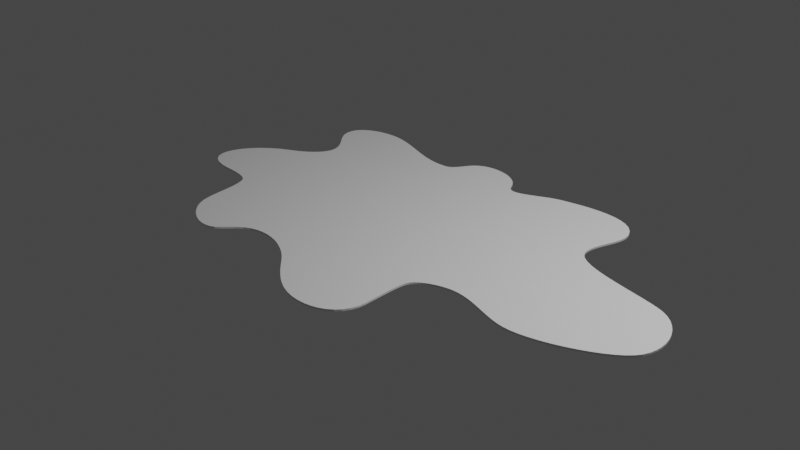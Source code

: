 # Source: acidSplash.blend  (saved by Blender 2.90.8; exported with 4.5.12 LTS)
import bpy
from mathutils import Matrix  # noqa: F401  (used for matrix-valued properties, if any)

bpy.ops.wm.read_factory_settings(use_empty=True)
scene = bpy.context.scene
scene.name = 'Scene'

# ---- collections
col_collection = bpy.data.collections.new('Collection'); scene.collection.children.link(col_collection)

# ---- world
world_world = bpy.data.worlds.new('World'); scene.world = world_world
world_world.use_nodes = True; world_world.node_tree.nodes.clear()
_N = world_world.node_tree.nodes; _L = world_world.node_tree.links
n0 = _N.new('ShaderNodeOutputWorld'); n0.name = 'World Output'; n0.location = (300, 300)
n1 = _N.new('ShaderNodeBackground'); n1.name = 'Background'; n1.location = (10, 300)
n1.inputs[0].default_value = (0.05088, 0.05088, 0.05088, 1.0)
_L.new(n1.outputs[0], n0.inputs[0])
n0.is_active_output = True
world_world.color = (0.05088, 0.05088, 0.05088)
world_world.use_sun_shadow = False
world_world.sun_shadow_jitter_overblur = 0.0

# ---- cameras
cam_camera = bpy.data.cameras.new('Camera')
cam_camera.clip_end = 100.0
cam_camera.ortho_scale = 7.314

# ---- lights
light_light = bpy.data.lights.new('Light', 'POINT')
light_light.transmission_factor = 0.0
light_light.energy = 1000.0
light_light.shadow_soft_size = 0.1
light_light.shadow_maximum_resolution = 0.006
light_light.use_absolute_resolution = True

# ---- meshes
me_beziercurve_002 = bpy.data.meshes.new('BezierCurve.002')
me_beziercurve_002.from_pydata([(0.2755, 1.395, 0.0), (0.246, 1.447, 0.0), (0.2051, 1.493, 0.0), (0.1548, 1.531, 0.0), (0.09719, 1.562, 0.0), (0.03426, 1.585, 0.0), (-0.03193, 1.599, 0.0), (-0.09935, 1.605, 0.0), (-0.166, 1.603, 0.0), (-0.2297, 1.591, 0.0), (-0.2887, 1.57, 0.0), (-0.3406, 1.539, 0.0), (-0.3837, 1.498, 0.0), (-0.3995, 1.477, 0.0), (-0.4143, 1.454, 0.0), (-0.4285, 1.43, 0.0), (-0.4424, 1.405, 0.0), (-0.4564, 1.38, 0.0), (-0.4708, 1.356, 0.0), (-0.486, 1.333, 0.0), (-0.5023, 1.313, 0.0), (-0.52, 1.294, 0.0), (-0.5395, 1.279, 0.0), (-0.5612, 1.268, 0.0), (-0.5854, 1.262, 0.0), (-0.6689, 1.254, 0.0), (-0.7521, 1.256, 0.0), (-0.835, 1.267, 0.0), (-0.9178, 1.284, 0.0), (-1.001, 1.307, 0.0), (-1.083, 1.333, 0.0), (-1.166, 1.36, 0.0), (-1.249, 1.387, 0.0), (-1.332, 1.412, 0.0), (-1.416, 1.434, 0.0), (-1.5, 1.45, 0.0), (-1.584, 1.459, 0.0), (-1.652, 1.459, 0.0), (-1.72, 1.453, 0.0), (-1.789, 1.44, 0.0), (-1.855, 1.421, 0.0), (-1.916, 1.397, 0.0), (-1.972, 1.367, 0.0), (-2.021, 1.331, 0.0), (-2.06, 1.29, 0.0), (-2.088, 1.245, 0.0), (-2.102, 1.194, 0.0), (-2.102, 1.139, 0.0), (-2.086, 1.08, 0.0), (-2.069, 1.045, 0.0), (-2.048, 1.013, 0.0), (-2.025, 0.9815, 0.0), (-1.999, 0.9515, 0.0), (-1.972, 0.9221, 0.0), (-1.945, 0.8931, 0.0), (-1.918, 0.8638, 0.0), (-1.892, 0.834, 0.0), (-1.869, 0.8033, 0.0), (-1.849, 0.7711, 0.0), (-1.832, 0.7371, 0.0), (-1.82, 0.701, 0.0), (-1.814, 0.6584, 0.0), (-1.818, 0.6166, 0.0), (-1.831, 0.5758, 0.0), (-1.85, 0.5363, 0.0), (-1.876, 0.4983, 0.0), (-1.907, 0.462, 0.0), (-1.942, 0.4277, 0.0), (-1.981, 0.3955, 0.0), (-2.021, 0.3657, 0.0), (-2.063, 0.3384, 0.0), (-2.104, 0.314, 0.0), (-2.145, 0.2927, 0.0), (-2.253, 0.2299, 0.0), (-2.351, 0.1568, 0.0), (-2.435, 0.07634, 0.0), (-2.504, -0.00881, 0.0), (-2.557, -0.09584, 0.0), (-2.591, -0.182, 0.0), (-2.606, -0.2644, 0.0), (-2.599, -0.3404, 0.0), (-2.568, -0.4071, 0.0), (-2.512, -0.4618, 0.0), (-2.429, -0.5016, 0.0), (-2.317, -0.5239, 0.0), (-2.281, -0.5263, 0.0), (-2.24, -0.5275, 0.0), (-2.194, -0.5282, 0.0), (-2.145, -0.529, 0.0), (-2.096, -0.5306, 0.0), (-2.046, -0.5338, 0.0), (-1.998, -0.5391, 0.0), (-1.953, -0.5473, 0.0), (-1.912, -0.559, 0.0), (-1.877, -0.575, 0.0), (-1.849, -0.5958, 0.0), (-1.83, -0.6223, 0.0), (-1.809, -0.67, 0.0), (-1.793, -0.7193, 0.0), (-1.781, -0.7699, 0.0), (-1.771, -0.8213, 0.0), (-1.763, -0.8735, 0.0), (-1.756, -0.926, 0.0), (-1.749, -0.9786, 0.0), (-1.741, -1.031, 0.0), (-1.732, -1.083, 0.0), (-1.721, -1.134, 0.0), (-1.706, -1.184, 0.0), (-1.687, -1.232, 0.0), (-1.661, -1.28, 0.0), (-1.626, -1.327, 0.0), (-1.584, -1.371, 0.0), (-1.536, -1.412, 0.0), (-1.484, -1.448, 0.0), (-1.428, -1.478, 0.0), (-1.371, -1.502, 0.0), (-1.313, -1.519, 0.0), (-1.255, -1.526, 0.0), (-1.2, -1.524, 0.0), (-1.149, -1.512, 0.0), (-1.102, -1.488, 0.0), (-1.094, -1.482, 0.0), (-1.084, -1.472, 0.0), (-1.071, -1.46, 0.0), (-1.057, -1.446, 0.0), (-1.042, -1.43, 0.0), (-1.027, -1.414, 0.0), (-1.011, -1.397, 0.0), (-0.9964, -1.381, 0.0), (-0.9828, -1.366, 0.0), (-0.9709, -1.353, 0.0), (-0.9612, -1.343, 0.0), (-0.9543, -1.336, 0.0), (-0.8952, -1.284, 0.0), (-0.83, -1.246, 0.0), (-0.7598, -1.221, 0.0), (-0.6858, -1.208, 0.0), (-0.609, -1.206, 0.0), (-0.5307, -1.214, 0.0), (-0.452, -1.231, 0.0), (-0.3742, -1.257, 0.0), (-0.2982, -1.291, 0.0), (-0.2253, -1.331, 0.0), (-0.1567, -1.377, 0.0), (-0.09346, -1.429, 0.0), (-0.06003, -1.459, 0.0), (-0.0263, -1.489, 0.0), (0.007808, -1.518, 0.0), (0.04237, -1.548, 0.0), (0.07746, -1.576, 0.0), (0.1132, -1.604, 0.0), (0.1495, -1.63, 0.0), (0.1867, -1.656, 0.0), (0.2246, -1.679, 0.0), (0.2635, -1.701, 0.0), (0.3034, -1.721, 0.0), (0.3443, -1.739, 0.0), (0.4253, -1.765, 0.0), (0.5078, -1.781, 0.0), (0.5902, -1.786, 0.0), (0.6707, -1.781, 0.0), (0.7477, -1.766, 0.0), (0.8194, -1.741, 0.0), (0.8841, -1.706, 0.0), (0.9401, -1.661, 0.0), (0.9857, -1.607, 0.0), (1.019, -1.543, 0.0), (1.039, -1.471, 0.0), (1.043, -1.39, 0.0), (1.041, -1.364, 0.0), (1.039, -1.329, 0.0), (1.036, -1.287, 0.0), (1.033, -1.24, 0.0), (1.03, -1.19, 0.0), (1.027, -1.137, 0.0), (1.024, -1.085, 0.0), (1.023, -1.035, 0.0), (1.023, -0.9882, 0.0), (1.024, -0.9469, 0.0), (1.028, -0.9129, 0.0), (1.033, -0.8879, 0.0), (1.046, -0.8581, 0.0), (1.066, -0.83, 0.0), (1.092, -0.8038, 0.0), (1.122, -0.7796, 0.0), (1.155, -0.7575, 0.0), (1.192, -0.7377, 0.0), (1.23, -0.7201, 0.0), (1.269, -0.705, 0.0), (1.308, -0.6925, 0.0), (1.346, -0.6827, 0.0), (1.383, -0.6756, 0.0), (1.417, -0.6715, 0.0), (1.476, -0.6697, 0.0), (1.536, -0.6737, 0.0), (1.595, -0.6824, 0.0), (1.654, -0.6948, 0.0), (1.712, -0.71, 0.0), (1.771, -0.7269, 0.0), (1.829, -0.7446, 0.0), (1.888, -0.762, 0.0), (1.947, -0.7782, 0.0), (2.006, -0.7921, 0.0), (2.065, -0.8028, 0.0), (2.125, -0.8092, 0.0), (2.201, -0.8085, 0.0), (2.288, -0.7977, 0.0), (2.381, -0.7778, 0.0), (2.48, -0.7498, 0.0), (2.581, -0.7148, 0.0), (2.682, -0.6737, 0.0), (2.781, -0.6275, 0.0), (2.876, -0.5773, 0.0), (2.963, -0.5242, 0.0), (3.041, -0.469, 0.0), (3.107, -0.4128, 0.0), (3.158, -0.3566, 0.0), (3.195, -0.2986, 0.0), (3.219, -0.2347, 0.0), (3.232, -0.1664, 0.0), (3.234, -0.09547, 0.0), (3.226, -0.02341, 0.0), (3.208, 0.04812, 0.0), (3.181, 0.1175, 0.0), (3.145, 0.1832, 0.0), (3.1, 0.2435, 0.0), (3.048, 0.2969, 0.0), (2.988, 0.3417, 0.0), (2.922, 0.3763, 0.0), (2.852, 0.3998, 0.0), (2.763, 0.4212, 0.0), (2.661, 0.4415, 0.0), (2.548, 0.4616, 0.0), (2.43, 0.4824, 0.0), (2.31, 0.505, 0.0), (2.192, 0.5303, 0.0), (2.081, 0.5592, 0.0), (1.98, 0.5928, 0.0), (1.895, 0.6319, 0.0), (1.829, 0.6774, 0.0), (1.786, 0.7305, 0.0), (1.767, 0.7791, 0.0), (1.76, 0.8299, 0.0), (1.763, 0.8826, 0.0), (1.772, 0.9368, 0.0), (1.786, 0.9919, 0.0), (1.802, 1.048, 0.0), (1.819, 1.104, 0.0), (1.834, 1.159, 0.0), (1.845, 1.214, 0.0), (1.849, 1.268, 0.0), (1.845, 1.32, 0.0), (1.83, 1.37, 0.0), (1.789, 1.44, 0.0), (1.734, 1.495, 0.0), (1.667, 1.536, 0.0), (1.591, 1.564, 0.0), (1.507, 1.581, 0.0), (1.418, 1.588, 0.0), (1.324, 1.587, 0.0), (1.228, 1.579, 0.0), (1.132, 1.565, 0.0), (1.037, 1.546, 0.0), (0.9464, 1.525, 0.0), (0.8608, 1.503, 0.0), (0.8022, 1.483, 0.0), (0.7431, 1.457, 0.0), (0.6842, 1.427, 0.0), (0.6262, 1.396, 0.0), (0.5698, 1.367, 0.0), (0.5156, 1.341, 0.0), (0.4643, 1.321, 0.0), (0.4166, 1.309, 0.0), (0.3732, 1.308, 0.0), (0.3348, 1.321, 0.0), (0.302, 1.349, 0.0), (-0.8568, 1.252, -0.01858), (0.2755, 1.395, 0.01928), (0.246, 1.447, 0.01928), (0.2051, 1.493, 0.01928), (0.1548, 1.531, 0.01928), (0.09719, 1.562, 0.01928), (0.03426, 1.585, 0.01928), (-0.03193, 1.599, 0.01928), (-0.09935, 1.605, 0.01928), (-0.166, 1.603, 0.01928), (-0.2297, 1.591, 0.01928), (-0.2887, 1.57, 0.01928), (-0.3406, 1.539, 0.01928), (-0.3837, 1.498, 0.01928), (-0.3995, 1.477, 0.01928), (-0.4143, 1.454, 0.01928), (-0.4285, 1.43, 0.01928), (-0.4424, 1.405, 0.01928), (-0.4564, 1.38, 0.01928), (-0.4708, 1.356, 0.01928), (-0.486, 1.333, 0.01928), (-0.5023, 1.313, 0.01928), (-0.52, 1.294, 0.01928), (-0.5395, 1.279, 0.01928), (-0.5612, 1.268, 0.01928), (-0.5854, 1.262, 0.01928), (-0.6689, 1.254, 0.01928), (-0.7521, 1.256, 0.01928), (-0.835, 1.267, 0.01928), (-0.9178, 1.284, 0.01928), (-1.001, 1.307, 0.01928), (-1.083, 1.333, 0.01928), (-1.166, 1.36, 0.01928), (-1.249, 1.387, 0.01928), (-1.332, 1.412, 0.01928), (-1.416, 1.434, 0.01928), (-1.5, 1.45, 0.01928), (-1.584, 1.459, 0.01928), (-1.652, 1.459, 0.01928), (-1.72, 1.453, 0.01928), (-1.789, 1.44, 0.01928), (-1.855, 1.421, 0.01928), (-1.916, 1.397, 0.01928), (-1.972, 1.367, 0.01928), (-2.021, 1.331, 0.01928), (-2.06, 1.29, 0.01928), (-2.088, 1.245, 0.01928), (-2.102, 1.194, 0.01928), (-2.102, 1.139, 0.01928), (-2.086, 1.08, 0.01928), (-2.069, 1.045, 0.01928), (-2.048, 1.013, 0.01928), (-2.025, 0.9815, 0.01928), (-1.999, 0.9515, 0.01928), (-1.972, 0.9221, 0.01928), (-1.945, 0.8931, 0.01928), (-1.918, 0.8638, 0.01928), (-1.892, 0.834, 0.01928), (-1.869, 0.8033, 0.01928), (-1.849, 0.7711, 0.01928), (-1.832, 0.7371, 0.01928), (-1.82, 0.701, 0.01928), (-1.814, 0.6584, 0.01928), (-1.818, 0.6166, 0.01928), (-1.831, 0.5758, 0.01928), (-1.85, 0.5363, 0.01928), (-1.876, 0.4983, 0.01928), (-1.907, 0.462, 0.01928), (-1.942, 0.4277, 0.01928), (-1.981, 0.3955, 0.01928), (-2.021, 0.3657, 0.01928), (-2.063, 0.3384, 0.01928), (-2.104, 0.314, 0.01928), (-2.145, 0.2927, 0.01928), (-2.253, 0.2299, 0.01928), (-2.351, 0.1568, 0.01928), (-2.435, 0.07634, 0.01928), (-2.504, -0.00881, 0.01928), (-2.557, -0.09584, 0.01928), (-2.591, -0.182, 0.01928), (-2.606, -0.2644, 0.01928), (-2.599, -0.3404, 0.01928), (-2.568, -0.4071, 0.01928), (-2.512, -0.4618, 0.01928), (-2.429, -0.5016, 0.01928), (-2.317, -0.5239, 0.01928), (-2.281, -0.5263, 0.01928), (-2.24, -0.5275, 0.01928), (-2.194, -0.5282, 0.01928), (-2.145, -0.529, 0.01928), (-2.096, -0.5306, 0.01928), (-2.046, -0.5338, 0.01928), (-1.998, -0.5391, 0.01928), (-1.953, -0.5473, 0.01928), (-1.912, -0.559, 0.01928), (-1.877, -0.575, 0.01928), (-1.849, -0.5958, 0.01928), (-1.83, -0.6223, 0.01928), (-1.809, -0.67, 0.01928), (-1.793, -0.7193, 0.01928), (-1.781, -0.7699, 0.01928), (-1.771, -0.8213, 0.01928), (-1.763, -0.8735, 0.01928), (-1.756, -0.926, 0.01928), (-1.749, -0.9786, 0.01928), (-1.741, -1.031, 0.01928), (-1.732, -1.083, 0.01928), (-1.721, -1.134, 0.01928), (-1.706, -1.184, 0.01928), (-1.687, -1.232, 0.01928), (-1.661, -1.28, 0.01928), (-1.626, -1.327, 0.01928), (-1.584, -1.371, 0.01928), (-1.536, -1.412, 0.01928), (-1.484, -1.448, 0.01928), (-1.428, -1.478, 0.01928), (-1.371, -1.502, 0.01928), (-1.313, -1.519, 0.01928), (-1.255, -1.526, 0.01928), (-1.2, -1.524, 0.01928), (-1.149, -1.512, 0.01928), (-1.102, -1.488, 0.01928), (-1.094, -1.482, 0.01928), (-1.084, -1.472, 0.01928), (-1.071, -1.46, 0.01928), (-1.057, -1.446, 0.01928), (-1.042, -1.43, 0.01928), (-1.027, -1.414, 0.01928), (-1.011, -1.397, 0.01928), (-0.9964, -1.381, 0.01928), (-0.9828, -1.366, 0.01928), (-0.9709, -1.353, 0.01928), (-0.9612, -1.343, 0.01928), (-0.9543, -1.336, 0.01928), (-0.8952, -1.284, 0.01928), (-0.83, -1.246, 0.01928), (-0.7598, -1.221, 0.01928), (-0.6858, -1.208, 0.01928), (-0.609, -1.206, 0.01928), (-0.5307, -1.214, 0.01928), (-0.452, -1.231, 0.01928), (-0.3742, -1.257, 0.01928), (-0.2982, -1.291, 0.01928), (-0.2253, -1.331, 0.01928), (-0.1567, -1.377, 0.01928), (-0.09346, -1.429, 0.01928), (-0.06003, -1.459, 0.01928), (-0.0263, -1.489, 0.01928), (0.007808, -1.518, 0.01928), (0.04237, -1.548, 0.01928), (0.07746, -1.576, 0.01928), (0.1132, -1.604, 0.01928), (0.1495, -1.63, 0.01928), (0.1867, -1.656, 0.01928), (0.2246, -1.679, 0.01928), (0.2635, -1.701, 0.01928), (0.3034, -1.721, 0.01928), (0.3443, -1.739, 0.01928), (0.4253, -1.765, 0.01928), (0.5078, -1.781, 0.01928), (0.5902, -1.786, 0.01928), (0.6707, -1.781, 0.01928), (0.7477, -1.766, 0.01928), (0.8194, -1.741, 0.01928), (0.8841, -1.706, 0.01928), (0.9401, -1.661, 0.01928), (0.9857, -1.607, 0.01928), (1.019, -1.543, 0.01928), (1.039, -1.471, 0.01928), (1.043, -1.39, 0.01928), (1.041, -1.364, 0.01928), (1.039, -1.329, 0.01928), (1.036, -1.287, 0.01928), (1.033, -1.24, 0.01928), (1.03, -1.19, 0.01928), (1.027, -1.137, 0.01928), (1.024, -1.085, 0.01928), (1.023, -1.035, 0.01928), (1.023, -0.9882, 0.01928), (1.024, -0.9469, 0.01928), (1.028, -0.9129, 0.01928), (1.033, -0.8879, 0.01928), (1.046, -0.8581, 0.01928), (1.066, -0.83, 0.01928), (1.092, -0.8038, 0.01928), (1.122, -0.7796, 0.01928), (1.155, -0.7575, 0.01928), (1.192, -0.7377, 0.01928), (1.23, -0.7201, 0.01928), (1.269, -0.705, 0.01928), (1.308, -0.6925, 0.01928), (1.346, -0.6827, 0.01928), (1.383, -0.6756, 0.01928), (1.417, -0.6715, 0.01928), (1.476, -0.6697, 0.01928), (1.536, -0.6737, 0.01928), (1.595, -0.6824, 0.01928), (1.654, -0.6948, 0.01928), (1.712, -0.71, 0.01928), (1.771, -0.7269, 0.01928), (1.829, -0.7446, 0.01928), (1.888, -0.762, 0.01928), (1.947, -0.7782, 0.01928), (2.006, -0.7921, 0.01928), (2.065, -0.8028, 0.01928), (2.125, -0.8092, 0.01928), (2.201, -0.8085, 0.01928), (2.288, -0.7977, 0.01928), (2.381, -0.7778, 0.01928), (2.48, -0.7498, 0.01928), (2.581, -0.7148, 0.01928), (2.682, -0.6737, 0.01928), (2.781, -0.6275, 0.01928), (2.876, -0.5773, 0.01928), (2.963, -0.5242, 0.01928), (3.041, -0.469, 0.01928), (3.107, -0.4128, 0.01928), (3.158, -0.3566, 0.01928), (3.195, -0.2986, 0.01928), (3.219, -0.2347, 0.01928), (3.232, -0.1664, 0.01928), (3.234, -0.09547, 0.01928), (3.226, -0.02341, 0.01928), (3.208, 0.04812, 0.01928), (3.181, 0.1175, 0.01928), (3.145, 0.1832, 0.01928), (3.1, 0.2435, 0.01928), (3.048, 0.2969, 0.01928), (2.988, 0.3417, 0.01928), (2.922, 0.3763, 0.01928), (2.852, 0.3998, 0.01928), (2.763, 0.4212, 0.01928), (2.661, 0.4415, 0.01928), (2.548, 0.4616, 0.01928), (2.43, 0.4824, 0.01928), (2.31, 0.505, 0.01928), (2.192, 0.5303, 0.01928), (2.081, 0.5592, 0.01928), (1.98, 0.5928, 0.01928), (1.895, 0.6319, 0.01928), (1.829, 0.6774, 0.01928), (1.786, 0.7305, 0.01928), (1.767, 0.7791, 0.01928), (1.76, 0.8299, 0.01928), (1.763, 0.8826, 0.01928), (1.772, 0.9368, 0.01928), (1.786, 0.9919, 0.01928), (1.802, 1.048, 0.01928), (1.819, 1.104, 0.01928), (1.834, 1.159, 0.01928), (1.845, 1.214, 0.01928), (1.849, 1.268, 0.01928), (1.845, 1.32, 0.01928), (1.83, 1.37, 0.01928), (1.789, 1.44, 0.01928), (1.734, 1.495, 0.01928), (1.667, 1.536, 0.01928), (1.591, 1.564, 0.01928), (1.507, 1.581, 0.01928), (1.418, 1.588, 0.01928), (1.324, 1.587, 0.01928), (1.228, 1.579, 0.01928), (1.132, 1.565, 0.01928), (1.037, 1.546, 0.01928), (0.9464, 1.525, 0.01928), (0.8608, 1.503, 0.01928), (0.8022, 1.483, 0.01928), (0.7431, 1.457, 0.01928), (0.6842, 1.427, 0.01928), (0.6262, 1.396, 0.01928), (0.5698, 1.367, 0.01928), (0.5156, 1.341, 0.01928), (0.4643, 1.321, 0.01928), (0.4166, 1.309, 0.01928), (0.3732, 1.308, 0.01928), (0.3348, 1.321, 0.01928), (0.302, 1.349, 0.01928)], [(27, 276)], [(0, 1, 2, 3, 4, 5, 6, 7, 8, 9, 10, 11, 12, 13, 14, 15, 16, 17, 18, 19, 20, 21, 22, 23, 24, 25, 26, 27, 28, 29, 30, 31, 32, 33, 34, 35, 36, 37, 38, 39, 40, 41, 42, 43, 44, 45, 46, 47, 48, 49, 50, 51, 52, 53, 54, 55, 56, 57, 58, 59, 60, 61, 62, 63, 64, 65, 66, 67, 68, 69, 70, 71, 72, 73, 74, 75, 76, 77, 78, 79, 80, 81, 82, 83, 84, 85, 86, 87, 88, 89, 90, 91, 92, 93, 94, 95, 96, 97, 98, 99, 100, 101, 102, 103, 104, 105, 106, 107, 108, 109, 110, 111, 112, 113, 114, 115, 116, 117, 118, 119, 120, 121, 122, 123, 124, 125, 126, 127, 128, 129, 130, 131, 132, 133, 134, 135, 136, 137, 138, 139, 140, 141, 142, 143, 144, 145, 146, 147, 148, 149, 150, 151, 152, 153, 154, 155, 156, 157, 158, 159, 160, 161, 162, 163, 164, 165, 166, 167, 168, 169, 170, 171, 172, 173, 174, 175, 176, 177, 178, 179, 180, 181, 182, 183, 184, 185, 186, 187, 188, 189, 190, 191, 192, 193, 194, 195, 196, 197, 198, 199, 200, 201, 202, 203, 204, 205, 206, 207, 208, 209, 210, 211, 212, 213, 214, 215, 216, 217, 218, 219, 220, 221, 222, 223, 224, 225, 226, 227, 228, 229, 230, 231, 232, 233, 234, 235, 236, 237, 238, 239, 240, 241, 242, 243, 244, 245, 246, 247, 248, 249, 250, 251, 252, 253, 254, 255, 256, 257, 258, 259, 260, 261, 262, 263, 264, 265, 266, 267, 268, 269, 270, 271, 272, 273, 274, 275), (277, 552, 551, 550, 549, 548, 547, 546, 545, 544, 543, 542, 541, 540, 539, 538, 537, 536, 535, 534, 533, 532, 531, 530, 529, 528, 527, 526, 525, 524, 523, 522, 521, 520, 519, 518, 517, 516, 515, 514, 513, 512, 511, 510, 509, 508, 507, 506, 505, 504, 503, 502, 501, 500, 499, 498, 497, 496, 495, 494, 493, 492, 491, 490, 489, 488, 487, 486, 485, 484, 483, 482, 481, 480, 479, 478, 477, 476, 475, 474, 473, 472, 471, 470, 469, 468, 467, 466, 465, 464, 463, 462, 461, 460, 459, 458, 457, 456, 455, 454, 453, 452, 451, 450, 449, 448, 447, 446, 445, 444, 443, 442, 441, 440, 439, 438, 437, 436, 435, 434, 433, 432, 431, 430, 429, 428, 427, 426, 425, 424, 423, 422, 421, 420, 419, 418, 417, 416, 415, 414, 413, 412, 411, 410, 409, 408, 407, 406, 405, 404, 403, 402, 401, 400, 399, 398, 397, 396, 395, 394, 393, 392, 391, 390, 389, 388, 387, 386, 385, 384, 383, 382, 381, 380, 379, 378, 377, 376, 375, 374, 373, 372, 371, 370, 369, 368, 367, 366, 365, 364, 363, 362, 361, 360, 359, 358, 357, 356, 355, 354, 353, 352, 351, 350, 349, 348, 347, 346, 345, 344, 343, 342, 341, 340, 339, 338, 337, 336, 335, 334, 333, 332, 331, 330, 329, 328, 327, 326, 325, 324, 323, 322, 321, 320, 319, 318, 317, 316, 315, 314, 313, 312, 311, 310, 309, 308, 307, 306, 305, 304, 303, 302, 301, 300, 299, 298, 297, 296, 295, 294, 293, 292, 291, 290, 289, 288, 287, 286, 285, 284, 283, 282, 281, 280, 279, 278), (47, 46, 323, 324), (256, 255, 532, 533), (152, 151, 428, 429), (48, 47, 324, 325), (257, 256, 533, 534), (153, 152, 429, 430), (49, 48, 325, 326), (258, 257, 534, 535), (154, 153, 430, 431), (50, 49, 326, 327), (259, 258, 535, 536), (155, 154, 431, 432), (51, 50, 327, 328), (260, 259, 536, 537), (156, 155, 432, 433), (52, 51, 328, 329), (261, 260, 537, 538), (157, 156, 433, 434), (53, 52, 329, 330), (262, 261, 538, 539), (158, 157, 434, 435), (54, 53, 330, 331), (263, 262, 539, 540), (159, 158, 435, 436), (55, 54, 331, 332), (264, 263, 540, 541), (160, 159, 436, 437), (56, 55, 332, 333), (265, 264, 541, 542), (161, 160, 437, 438), (57, 56, 333, 334), (266, 265, 542, 543), (162, 161, 438, 439), (58, 57, 334, 335), (267, 266, 543, 544), (163, 162, 439, 440), (59, 58, 335, 336), (268, 267, 544, 545), (164, 163, 440, 441), (60, 59, 336, 337), (269, 268, 545, 546), (165, 164, 441, 442), (61, 60, 337, 338), (270, 269, 546, 547), (166, 165, 442, 443), (62, 61, 338, 339), (271, 270, 547, 548), (167, 166, 443, 444), (63, 62, 339, 340), (272, 271, 548, 549), (168, 167, 444, 445), (64, 63, 340, 341), (273, 272, 549, 550), (169, 168, 445, 446), (65, 64, 341, 342), (274, 273, 550, 551), (170, 169, 446, 447), (66, 65, 342, 343), (275, 274, 551, 552), (171, 170, 447, 448), (67, 66, 343, 344), (0, 275, 552, 277), (172, 171, 448, 449), (68, 67, 344, 345), (173, 172, 449, 450), (69, 68, 345, 346), (174, 173, 450, 451), (70, 69, 346, 347), (175, 174, 451, 452), (71, 70, 347, 348), (176, 175, 452, 453), (72, 71, 348, 349), (177, 176, 453, 454), (73, 72, 349, 350), (178, 177, 454, 455), (74, 73, 350, 351), (179, 178, 455, 456), (75, 74, 351, 352), (180, 179, 456, 457), (76, 75, 352, 353), (181, 180, 457, 458), (77, 76, 353, 354), (182, 181, 458, 459), (78, 77, 354, 355), (183, 182, 459, 460), (79, 78, 355, 356), (184, 183, 460, 461), (80, 79, 356, 357), (185, 184, 461, 462), (81, 80, 357, 358), (186, 185, 462, 463), (82, 81, 358, 359), (187, 186, 463, 464), (83, 82, 359, 360), (188, 187, 464, 465), (84, 83, 360, 361), (189, 188, 465, 466), (85, 84, 361, 362), (190, 189, 466, 467), (86, 85, 362, 363), (191, 190, 467, 468), (87, 86, 363, 364), (192, 191, 468, 469), (88, 87, 364, 365), (193, 192, 469, 470), (89, 88, 365, 366), (194, 193, 470, 471), (90, 89, 366, 367), (195, 194, 471, 472), (91, 90, 367, 368), (196, 195, 472, 473), (92, 91, 368, 369), (197, 196, 473, 474), (93, 92, 369, 370), (198, 197, 474, 475), (94, 93, 370, 371), (199, 198, 475, 476), (95, 94, 371, 372), (200, 199, 476, 477), (96, 95, 372, 373), (201, 200, 477, 478), (97, 96, 373, 374), (202, 201, 478, 479), (98, 97, 374, 375), (203, 202, 479, 480), (99, 98, 375, 376), (204, 203, 480, 481), (100, 99, 376, 377), (205, 204, 481, 482), (101, 100, 377, 378), (206, 205, 482, 483), (102, 101, 378, 379), (207, 206, 483, 484), (103, 102, 379, 380), (208, 207, 484, 485), (104, 103, 380, 381), (209, 208, 485, 486), (105, 104, 381, 382), (1, 0, 277, 278), (210, 209, 486, 487), (106, 105, 382, 383), (2, 1, 278, 279), (211, 210, 487, 488), (107, 106, 383, 384), (3, 2, 279, 280), (212, 211, 488, 489), (108, 107, 384, 385), (4, 3, 280, 281), (213, 212, 489, 490), (109, 108, 385, 386), (5, 4, 281, 282), (214, 213, 490, 491), (110, 109, 386, 387), (6, 5, 282, 283), (215, 214, 491, 492), (111, 110, 387, 388), (7, 6, 283, 284), (216, 215, 492, 493), (112, 111, 388, 389), (8, 7, 284, 285), (217, 216, 493, 494), (113, 112, 389, 390), (9, 8, 285, 286), (218, 217, 494, 495), (114, 113, 390, 391), (10, 9, 286, 287), (219, 218, 495, 496), (115, 114, 391, 392), (11, 10, 287, 288), (220, 219, 496, 497), (116, 115, 392, 393), (12, 11, 288, 289), (221, 220, 497, 498), (117, 116, 393, 394), (13, 12, 289, 290), (222, 221, 498, 499), (118, 117, 394, 395), (14, 13, 290, 291), (223, 222, 499, 500), (119, 118, 395, 396), (15, 14, 291, 292), (224, 223, 500, 501), (120, 119, 396, 397), (16, 15, 292, 293), (225, 224, 501, 502), (121, 120, 397, 398), (17, 16, 293, 294), (226, 225, 502, 503), (122, 121, 398, 399), (18, 17, 294, 295), (227, 226, 503, 504), (123, 122, 399, 400), (19, 18, 295, 296), (228, 227, 504, 505), (124, 123, 400, 401), (20, 19, 296, 297), (229, 228, 505, 506), (125, 124, 401, 402), (21, 20, 297, 298), (230, 229, 506, 507), (126, 125, 402, 403), (22, 21, 298, 299), (231, 230, 507, 508), (127, 126, 403, 404), (23, 22, 299, 300), (232, 231, 508, 509), (128, 127, 404, 405), (24, 23, 300, 301), (233, 232, 509, 510), (129, 128, 405, 406), (25, 24, 301, 302), (234, 233, 510, 511), (130, 129, 406, 407), (26, 25, 302, 303), (235, 234, 511, 512), (131, 130, 407, 408), (27, 26, 303, 304), (236, 235, 512, 513), (132, 131, 408, 409), (28, 27, 304, 305), (237, 236, 513, 514), (133, 132, 409, 410), (29, 28, 305, 306), (238, 237, 514, 515), (134, 133, 410, 411), (30, 29, 306, 307), (239, 238, 515, 516), (135, 134, 411, 412), (31, 30, 307, 308), (240, 239, 516, 517), (136, 135, 412, 413), (32, 31, 308, 309), (241, 240, 517, 518), (137, 136, 413, 414), (33, 32, 309, 310), (242, 241, 518, 519), (138, 137, 414, 415), (34, 33, 310, 311), (243, 242, 519, 520), (139, 138, 415, 416), (35, 34, 311, 312), (244, 243, 520, 521), (140, 139, 416, 417), (36, 35, 312, 313), (245, 244, 521, 522), (141, 140, 417, 418), (37, 36, 313, 314), (246, 245, 522, 523), (142, 141, 418, 419), (38, 37, 314, 315), (247, 246, 523, 524), (143, 142, 419, 420), (39, 38, 315, 316), (248, 247, 524, 525), (144, 143, 420, 421), (40, 39, 316, 317), (249, 248, 525, 526), (145, 144, 421, 422), (41, 40, 317, 318), (250, 249, 526, 527), (146, 145, 422, 423), (42, 41, 318, 319), (251, 250, 527, 528), (147, 146, 423, 424), (43, 42, 319, 320), (252, 251, 528, 529), (148, 147, 424, 425), (44, 43, 320, 321), (253, 252, 529, 530), (149, 148, 425, 426), (45, 44, 321, 322), (254, 253, 530, 531), (150, 149, 426, 427), (46, 45, 322, 323), (255, 254, 531, 532), (151, 150, 427, 428)])
_uv = me_beziercurve_002.uv_layers.new(name='UVMap')
_uv.uv.foreach_set('vector', [0.0, 0.0, 0.0, 0.0, 0.0, 0.0, 0.0, 0.0, 0.0, 0.0, 0.0, 0.0, 0.0, 0.0, 0.0, 0.0, 0.0, 0.0, 0.0, 0.0, 0.0, 0.0, 0.0, 0.0, 0.0, 0.0, 0.0, 0.0, 0.0, 0.0, 0.0, 0.0, 0.0, 0.0, 0.0, 0.0, 0.0, 0.0, 0.0, 0.0, 0.0, 0.0, 0.0, 0.0, 0.0, 0.0, 0.0, 0.0, 0.0, 0.0, 0.0, 0.0, 0.0, 0.0, 0.0, 0.0, 0.0, 0.0, 0.0, 0.0, 0.0, 0.0, 0.0, 0.0, 0.0, 0.0, 0.0, 0.0, 0.0, 0.0, 0.0, 0.0, 0.0, 0.0, 0.0, 0.0, 0.0, 0.0, 0.0, 0.0, 0.0, 0.0, 0.0, 0.0, 0.0, 0.0, 0.0, 0.0, 0.0, 0.0, 0.0, 0.0, 0.0, 0.0, 0.0, 0.0, 0.0, 0.0, 0.0, 0.0, 0.0, 0.0, 0.0, 0.0, 0.0, 0.0, 0.0, 0.0, 0.0, 0.0, 0.0, 0.0, 0.0, 0.0, 0.0, 0.0, 0.0, 0.0, 0.0, 0.0, 0.0, 0.0, 0.0, 0.0, 0.0, 0.0, 0.0, 0.0, 0.0, 0.0, 0.0, 0.0, 0.0, 0.0, 0.0, 0.0, 0.0, 0.0, 0.0, 0.0, 0.0, 0.0, 0.0, 0.0, 0.0, 0.0, 0.0, 0.0, 0.0, 0.0, 0.0, 0.0, 0.0, 0.0, 0.0, 0.0, 0.0, 0.0, 0.0, 0.0, 0.0, 0.0, 0.0, 0.0, 0.0, 0.0, 0.0, 0.0, 0.0, 0.0, 0.0, 0.0, 0.0, 0.0, 0.0, 0.0, 0.0, 0.0, 0.0, 0.0, 0.0, 0.0, 0.0, 0.0, 0.0, 0.0, 0.0, 0.0, 0.0, 0.0, 0.0, 0.0, 0.0, 0.0, 0.0, 0.0, 0.0, 0.0, 0.0, 0.0, 0.0, 0.0, 0.0, 0.0, 0.0, 0.0, 0.0, 0.0, 0.0, 0.0, 0.0, 0.0, 0.0, 0.0, 0.0, 0.0, 0.0, 0.0, 0.0, 0.0, 0.0, 0.0, 0.0, 0.0, 0.0, 0.0, 0.0, 0.0, 0.0, 0.0, 0.0, 0.0, 0.0, 0.0, 0.0, 0.0, 0.0, 0.0, 0.0, 0.0, 0.0, 0.0, 0.0, 0.0, 0.0, 0.0, 0.0, 0.0, 0.0, 0.0, 0.0, 0.0, 0.0, 0.0, 0.0, 0.0, 0.0, 0.0, 0.0, 0.0, 0.0, 0.0, 0.0, 0.0, 0.0, 0.0, 0.0, 0.0, 0.0, 0.0, 0.0, 0.0, 0.0, 0.0, 0.0, 0.0, 0.0, 0.0, 0.0, 0.0, 0.0, 0.0, 0.0, 0.0, 0.0, 0.0, 0.0, 0.0, 0.0, 0.0, 0.0, 0.0, 0.0, 0.0, 0.0, 0.0, 0.0, 0.0, 0.0, 0.0, 0.0, 0.0, 0.0, 0.0, 0.0, 0.0, 0.0, 0.0, 0.0, 0.0, 0.0, 0.0, 0.0, 0.0, 0.0, 0.0, 0.0, 0.0, 0.0, 0.0, 0.0, 0.0, 0.0, 0.0, 0.0, 0.0, 0.0, 0.0, 0.0, 0.0, 0.0, 0.0, 0.0, 0.0, 0.0, 0.0, 0.0, 0.0, 0.0, 0.0, 0.0, 0.0, 0.0, 0.0, 0.0, 0.0, 0.0, 0.0, 0.0, 0.0, 0.0, 0.0, 0.0, 0.0, 0.0, 0.0, 0.0, 0.0, 0.0, 0.0, 0.0, 0.0, 0.0, 0.0, 0.0, 0.0, 0.0, 0.0, 0.0, 0.0, 0.0, 0.0, 0.0, 0.0, 0.0, 0.0, 0.0, 0.0, 0.0, 0.0, 0.0, 0.0, 0.0, 0.0, 0.0, 0.0, 0.0, 0.0, 0.0, 0.0, 0.0, 0.0, 0.0, 0.0, 0.0, 0.0, 0.0, 0.0, 0.0, 0.0, 0.0, 0.0, 0.0, 0.0, 0.0, 0.0, 0.0, 0.0, 0.0, 0.0, 0.0, 0.0, 0.0, 0.0, 0.0, 0.0, 0.0, 0.0, 0.0, 0.0, 0.0, 0.0, 0.0, 0.0, 0.0, 0.0, 0.0, 0.0, 0.0, 0.0, 0.0, 0.0, 0.0, 0.0, 0.0, 0.0, 0.0, 0.0, 0.0, 0.0, 0.0, 0.0, 0.0, 0.0, 0.0, 0.0, 0.0, 0.0, 0.0, 0.0, 0.0, 0.0, 0.0, 0.0, 0.0, 0.0, 0.0, 0.0, 0.0, 0.0, 0.0, 0.0, 0.0, 0.0, 0.0, 0.0, 0.0, 0.0, 0.0, 0.0, 0.0, 0.0, 0.0, 0.0, 0.0, 0.0, 0.0, 0.0, 0.0, 0.0, 0.0, 0.0, 0.0, 0.0, 0.0, 0.0, 0.0, 0.0, 0.0, 0.0, 0.0, 0.0, 0.0, 0.0, 0.0, 0.0, 0.0, 0.0, 0.0, 0.0, 0.0, 0.0, 0.0, 0.0, 0.0, 0.0, 0.0, 0.0, 0.0, 0.0, 0.0, 0.0, 0.0, 0.0, 0.0, 0.0, 0.0, 0.0, 0.0, 0.0, 0.0, 0.0, 0.0, 0.0, 0.0, 0.0, 0.0, 0.0, 0.0, 0.0, 0.0, 0.0, 0.0, 0.0, 0.0, 0.0, 0.0, 0.0, 0.0, 0.0, 0.0, 0.0, 0.0, 0.0, 0.0, 0.0, 0.0, 0.0, 0.0, 0.0, 0.0, 0.0, 0.0, 0.0, 0.0, 0.0, 0.0, 0.0, 0.0, 0.0, 0.0, 0.0, 0.0, 0.0, 0.0, 0.0, 0.0, 0.0, 0.0, 0.0, 0.0, 0.0, 0.0, 0.0, 0.0, 0.0, 0.0, 0.0, 0.0, 0.0, 0.0, 0.0, 0.0, 0.0, 0.0, 0.0, 0.0, 0.0, 0.0, 0.0, 0.0, 0.0, 0.0, 0.0, 0.0, 0.0, 0.0, 0.0, 0.0, 0.0, 0.0, 0.0, 0.0, 0.0, 0.0, 0.0, 0.0, 0.0, 0.0, 0.0, 0.0, 0.0, 0.0, 0.0, 0.0, 0.0, 0.0, 0.0, 0.0, 0.0, 0.0, 0.0, 0.0, 0.0, 0.0, 0.0, 0.0, 0.0, 0.0, 0.0, 0.0, 0.0, 0.0, 0.0, 0.0, 0.0, 0.0, 0.0, 0.0, 0.0, 0.0, 0.0, 0.0, 0.0, 0.0, 0.0, 0.0, 0.0, 0.0, 0.0, 0.0, 0.0, 0.0, 0.0, 0.0, 0.0, 0.0, 0.0, 0.0, 0.0, 0.0, 0.0, 0.0, 0.0, 0.0, 0.0, 0.0, 0.0, 0.0, 0.0, 0.0, 0.0, 0.0, 0.0, 0.0, 0.0, 0.0, 0.0, 0.0, 0.0, 0.0, 0.0, 0.0, 0.0, 0.0, 0.0, 0.0, 0.0, 0.0, 0.0, 0.0, 0.0, 0.0, 0.0, 0.0, 0.0, 0.0, 0.0, 0.0, 0.0, 0.0, 0.0, 0.0, 0.0, 0.0, 0.0, 0.0, 0.0, 0.0, 0.0, 0.0, 0.0, 0.0, 0.0, 0.0, 0.0, 0.0, 0.0, 0.0, 0.0, 0.0, 0.0, 0.0, 0.0, 0.0, 0.0, 0.0, 0.0, 0.0, 0.0, 0.0, 0.0, 0.0, 0.0, 0.0, 0.0, 0.0, 0.0, 0.0, 0.0, 0.0, 0.0, 0.0, 0.0, 0.0, 0.0, 0.0, 0.0, 0.0, 0.0, 0.0, 0.0, 0.0, 0.0, 0.0, 0.0, 0.0, 0.0, 0.0, 0.0, 0.0, 0.0, 0.0, 0.0, 0.0, 0.0, 0.0, 0.0, 0.0, 0.0, 0.0, 0.0, 0.0, 0.0, 0.0, 0.0, 0.0, 0.0, 0.0, 0.0, 0.0, 0.0, 0.0, 0.0, 0.0, 0.0, 0.0, 0.0, 0.0, 0.0, 0.0, 0.0, 0.0, 0.0, 0.0, 0.0, 0.0, 0.0, 0.0, 0.0, 0.0, 0.0, 0.0, 0.0, 0.0, 0.0, 0.0, 0.0, 0.0, 0.0, 0.0, 0.0, 0.0, 0.0, 0.0, 0.0, 0.0, 0.0, 0.0, 0.0, 0.0, 0.0, 0.0, 0.0, 0.0, 0.0, 0.0, 0.0, 0.0, 0.0, 0.0, 0.0, 0.0, 0.0, 0.0, 0.0, 0.0, 0.0, 0.0, 0.0, 0.0, 0.0, 0.0, 0.0, 0.0, 0.0, 0.0, 0.0, 0.0, 0.0, 0.0, 0.0, 0.0, 0.0, 0.0, 0.0, 0.0, 0.0, 0.0, 0.0, 0.0, 0.0, 0.0, 0.0, 0.0, 0.0, 0.0, 0.0, 0.0, 0.0, 0.0, 0.0, 0.0, 0.0, 0.0, 0.0, 0.0, 0.0, 0.0, 0.0, 0.0, 0.0, 0.0, 0.0, 0.0, 0.0, 0.0, 0.0, 0.0, 0.0, 0.0, 0.0, 0.0, 0.0, 0.0, 0.0, 0.0, 0.0, 0.0, 0.0, 0.0, 0.0, 0.0, 0.0, 0.0, 0.0, 0.0, 0.0, 0.0, 0.0, 0.0, 0.0, 0.0, 0.0, 0.0, 0.0, 0.0, 0.0, 0.0, 0.0, 0.0, 0.0, 0.0, 0.0, 0.0, 0.0, 0.0, 0.0, 0.0, 0.0, 0.0, 0.0, 0.0, 0.0, 0.0, 0.0, 0.0, 0.0, 0.0, 0.0, 0.0, 0.0, 0.0, 0.0, 0.0, 0.0, 0.0, 0.0, 0.0, 0.0, 0.0, 0.0, 0.0, 0.0, 0.0, 0.0, 0.0, 0.0, 0.0, 0.0, 0.0, 0.0, 0.0, 0.0, 0.0, 0.0, 0.0, 0.0, 0.0, 0.0, 0.0, 0.0, 0.0, 0.0, 0.0, 0.0, 0.0, 0.0, 0.0, 0.0, 0.0, 0.0, 0.0, 0.0, 0.0, 0.0, 0.0, 0.0, 0.0, 0.0, 0.0, 0.0, 0.0, 0.0, 0.0, 0.0, 0.0, 0.0, 0.0, 0.0, 0.0, 0.0, 0.0, 0.0, 0.0, 0.0, 0.0, 0.0, 0.0, 0.0, 0.0, 0.0, 0.0, 0.0, 0.0, 0.0, 0.0, 0.0, 0.0, 0.0, 0.0, 0.0, 0.0, 0.0, 0.0, 0.0, 0.0, 0.0, 0.0, 0.0, 0.0, 0.0, 0.0, 0.0, 0.0, 0.0, 0.0, 0.0, 0.0, 0.0, 0.0, 0.0, 0.0, 0.0, 0.0, 0.0, 0.0, 0.0, 0.0, 0.0, 0.0, 0.0, 0.0, 0.0, 0.0, 0.0, 0.0, 0.0, 0.0, 0.0, 0.0, 0.0, 0.0, 0.0, 0.0, 0.0, 0.0, 0.0, 0.0, 0.0, 0.0, 0.0, 0.0, 0.0, 0.0, 0.0, 0.0, 0.0, 0.0, 0.0, 0.0, 0.0, 0.0, 0.0, 0.0, 0.0, 0.0, 0.0, 0.0, 0.0, 0.0, 0.0, 0.0, 0.0, 0.0, 0.0, 0.0, 0.0, 0.0, 0.0, 0.0, 0.0, 0.0, 0.0, 0.0, 0.0, 0.0, 0.0, 0.0, 0.0, 0.0, 0.0, 0.0, 0.0, 0.0, 0.0, 0.0, 0.0, 0.0, 0.0, 0.0, 0.0, 0.0, 0.0, 0.0, 0.0, 0.0, 0.0, 0.0, 0.0, 0.0, 0.0, 0.0, 0.0, 0.0, 0.0, 0.0, 0.0, 0.0, 0.0, 0.0, 0.0, 0.0, 0.0, 0.0, 0.0, 0.0, 0.0, 0.0, 0.0, 0.0, 0.0, 0.0, 0.0, 0.0, 0.0, 0.0, 0.0, 0.0, 0.0, 0.0, 0.0, 0.0, 0.0, 0.0, 0.0, 0.0, 0.0, 0.0, 0.0, 0.0, 0.0, 0.0, 0.0, 0.0, 0.0, 0.0, 0.0, 0.0, 0.0, 0.0, 0.0, 0.0, 0.0, 0.0, 0.0, 0.0, 0.0, 0.0, 0.0, 0.0, 0.0, 0.0, 0.0, 0.0, 0.0, 0.0, 0.0, 0.0, 0.0, 0.0, 0.0, 0.0, 0.0, 0.0, 0.0, 0.0, 0.0, 0.0, 0.0, 0.0, 0.0, 0.0, 0.0, 0.0, 0.0, 0.0, 0.0, 0.0, 0.0, 0.0, 0.0, 0.0, 0.0, 0.0, 0.0, 0.0, 0.0, 0.0, 0.0, 0.0, 0.0, 0.0, 0.0, 0.0, 0.0, 0.0, 0.0, 0.0, 0.0, 0.0, 0.0, 0.0, 0.0, 0.0, 0.0, 0.0, 0.0, 0.0, 0.0, 0.0, 0.0, 0.0, 0.0, 0.0, 0.0, 0.0, 0.0, 0.0, 0.0, 0.0, 0.0, 0.0, 0.0, 0.0, 0.0, 0.0, 0.0, 0.0, 0.0, 0.0, 0.0, 0.0, 0.0, 0.0, 0.0, 0.0, 0.0, 0.0, 0.0, 0.0, 0.0, 0.0, 0.0, 0.0, 0.0, 0.0, 0.0, 0.0, 0.0, 0.0, 0.0, 0.0, 0.0, 0.0, 0.0, 0.0, 0.0, 0.0, 0.0, 0.0, 0.0, 0.0, 0.0, 0.0, 0.0, 0.0, 0.0, 0.0, 0.0, 0.0, 0.0, 0.0, 0.0, 0.0, 0.0, 0.0, 0.0, 0.0, 0.0, 0.0, 0.0, 0.0, 0.0, 0.0, 0.0, 0.0, 0.0, 0.0, 0.0, 0.0, 0.0, 0.0, 0.0, 0.0, 0.0, 0.0, 0.0, 0.0, 0.0, 0.0, 0.0, 0.0, 0.0, 0.0, 0.0, 0.0, 0.0, 0.0, 0.0, 0.0, 0.0, 0.0, 0.0, 0.0, 0.0, 0.0, 0.0, 0.0, 0.0, 0.0, 0.0, 0.0, 0.0, 0.0, 0.0, 0.0, 0.0, 0.0, 0.0, 0.0, 0.0, 0.0, 0.0, 0.0, 0.0, 0.0, 0.0, 0.0, 0.0, 0.0, 0.0, 0.0, 0.0, 0.0, 0.0, 0.0, 0.0, 0.0, 0.0, 0.0, 0.0, 0.0, 0.0, 0.0, 0.0, 0.0, 0.0, 0.0, 0.0, 0.0, 0.0, 0.0, 0.0, 0.0, 0.0, 0.0, 0.0, 0.0, 0.0, 0.0, 0.0, 0.0, 0.0, 0.0, 0.0, 0.0, 0.0, 0.0, 0.0, 0.0, 0.0, 0.0, 0.0, 0.0, 0.0, 0.0, 0.0, 0.0, 0.0, 0.0, 0.0, 0.0, 0.0, 0.0, 0.0, 0.0, 0.0, 0.0, 0.0, 0.0, 0.0, 0.0, 0.0, 0.0, 0.0, 0.0, 0.0, 0.0, 0.0, 0.0, 0.0, 0.0, 0.0, 0.0, 0.0, 0.0, 0.0, 0.0, 0.0, 0.0, 0.0, 0.0, 0.0, 0.0, 0.0, 0.0, 0.0, 0.0, 0.0, 0.0, 0.0, 0.0, 0.0, 0.0, 0.0, 0.0, 0.0, 0.0, 0.0, 0.0, 0.0, 0.0, 0.0, 0.0, 0.0, 0.0, 0.0, 0.0, 0.0, 0.0, 0.0, 0.0, 0.0, 0.0, 0.0, 0.0, 0.0, 0.0, 0.0, 0.0, 0.0, 0.0, 0.0, 0.0, 0.0, 0.0, 0.0, 0.0, 0.0, 0.0, 0.0, 0.0, 0.0, 0.0, 0.0, 0.0, 0.0, 0.0, 0.0, 0.0, 0.0, 0.0, 0.0, 0.0, 0.0, 0.0, 0.0, 0.0, 0.0, 0.0, 0.0, 0.0, 0.0, 0.0, 0.0, 0.0, 0.0, 0.0, 0.0, 0.0, 0.0, 0.0, 0.0, 0.0, 0.0, 0.0, 0.0, 0.0, 0.0, 0.0, 0.0, 0.0, 0.0, 0.0, 0.0, 0.0, 0.0, 0.0, 0.0, 0.0, 0.0, 0.0, 0.0, 0.0, 0.0, 0.0, 0.0, 0.0, 0.0, 0.0, 0.0, 0.0, 0.0, 0.0, 0.0, 0.0, 0.0, 0.0, 0.0, 0.0, 0.0, 0.0, 0.0, 0.0, 0.0, 0.0, 0.0, 0.0, 0.0, 0.0, 0.0, 0.0, 0.0, 0.0, 0.0, 0.0, 0.0, 0.0, 0.0, 0.0, 0.0, 0.0, 0.0, 0.0, 0.0, 0.0, 0.0, 0.0, 0.0, 0.0, 0.0, 0.0, 0.0, 0.0, 0.0, 0.0, 0.0, 0.0, 0.0, 0.0, 0.0, 0.0, 0.0, 0.0, 0.0, 0.0, 0.0, 0.0, 0.0, 0.0, 0.0, 0.0, 0.0, 0.0, 0.0, 0.0, 0.0, 0.0, 0.0, 0.0, 0.0, 0.0, 0.0, 0.0, 0.0, 0.0, 0.0, 0.0, 0.0, 0.0, 0.0, 0.0, 0.0, 0.0, 0.0, 0.0, 0.0, 0.0, 0.0, 0.0, 0.0, 0.0, 0.0, 0.0, 0.0, 0.0, 0.0, 0.0, 0.0, 0.0, 0.0, 0.0, 0.0, 0.0, 0.0, 0.0, 0.0, 0.0, 0.0, 0.0, 0.0, 0.0, 0.0, 0.0, 0.0, 0.0, 0.0, 0.0, 0.0, 0.0, 0.0, 0.0, 0.0, 0.0, 0.0, 0.0, 0.0, 0.0, 0.0, 0.0, 0.0, 0.0, 0.0, 0.0, 0.0, 0.0, 0.0, 0.0, 0.0, 0.0, 0.0, 0.0, 0.0, 0.0, 0.0, 0.0, 0.0, 0.0, 0.0, 0.0, 0.0, 0.0, 0.0, 0.0, 0.0, 0.0, 0.0, 0.0, 0.0, 0.0, 0.0, 0.0, 0.0, 0.0, 0.0, 0.0, 0.0, 0.0, 0.0, 0.0, 0.0, 0.0, 0.0, 0.0, 0.0, 0.0, 0.0, 0.0, 0.0, 0.0, 0.0, 0.0, 0.0, 0.0, 0.0, 0.0, 0.0, 0.0, 0.0, 0.0, 0.0, 0.0, 0.0, 0.0, 0.0, 0.0, 0.0, 0.0, 0.0, 0.0, 0.0, 0.0, 0.0, 0.0, 0.0, 0.0, 0.0, 0.0, 0.0, 0.0, 0.0, 0.0, 0.0, 0.0, 0.0, 0.0, 0.0, 0.0, 0.0, 0.0, 0.0, 0.0, 0.0, 0.0, 0.0, 0.0, 0.0, 0.0, 0.0, 0.0, 0.0, 0.0, 0.0, 0.0, 0.0, 0.0, 0.0, 0.0, 0.0, 0.0, 0.0, 0.0, 0.0, 0.0, 0.0, 0.0, 0.0, 0.0, 0.0, 0.0, 0.0, 0.0, 0.0, 0.0, 0.0, 0.0, 0.0, 0.0, 0.0, 0.0, 0.0, 0.0, 0.0, 0.0, 0.0, 0.0, 0.0, 0.0, 0.0, 0.0, 0.0, 0.0, 0.0, 0.0, 0.0, 0.0, 0.0, 0.0, 0.0, 0.0, 0.0, 0.0, 0.0, 0.0, 0.0, 0.0, 0.0, 0.0, 0.0, 0.0, 0.0, 0.0, 0.0, 0.0, 0.0, 0.0, 0.0, 0.0, 0.0, 0.0, 0.0, 0.0, 0.0, 0.0, 0.0, 0.0, 0.0, 0.0, 0.0, 0.0, 0.0, 0.0, 0.0, 0.0, 0.0, 0.0, 0.0, 0.0, 0.0, 0.0, 0.0, 0.0, 0.0, 0.0, 0.0, 0.0, 0.0, 0.0, 0.0, 0.0, 0.0, 0.0, 0.0, 0.0, 0.0, 0.0, 0.0, 0.0, 0.0, 0.0, 0.0, 0.0, 0.0, 0.0, 0.0, 0.0, 0.0, 0.0, 0.0, 0.0, 0.0, 0.0, 0.0, 0.0, 0.0, 0.0, 0.0, 0.0, 0.0, 0.0, 0.0, 0.0, 0.0, 0.0, 0.0, 0.0, 0.0, 0.0, 0.0, 0.0, 0.0, 0.0, 0.0, 0.0, 0.0, 0.0, 0.0, 0.0, 0.0, 0.0, 0.0, 0.0, 0.0, 0.0, 0.0, 0.0, 0.0, 0.0, 0.0, 0.0, 0.0, 0.0, 0.0, 0.0, 0.0, 0.0, 0.0, 0.0, 0.0, 0.0, 0.0, 0.0, 0.0, 0.0, 0.0, 0.0, 0.0, 0.0, 0.0, 0.0, 0.0, 0.0, 0.0, 0.0, 0.0, 0.0, 0.0, 0.0, 0.0, 0.0, 0.0, 0.0, 0.0, 0.0, 0.0, 0.0, 0.0, 0.0, 0.0, 0.0, 0.0, 0.0, 0.0, 0.0, 0.0, 0.0, 0.0, 0.0, 0.0, 0.0, 0.0, 0.0, 0.0, 0.0, 0.0, 0.0, 0.0, 0.0, 0.0, 0.0, 0.0, 0.0, 0.0, 0.0, 0.0, 0.0, 0.0, 0.0, 0.0, 0.0, 0.0, 0.0, 0.0, 0.0, 0.0, 0.0, 0.0, 0.0, 0.0, 0.0, 0.0, 0.0, 0.0, 0.0, 0.0, 0.0, 0.0, 0.0, 0.0, 0.0, 0.0, 0.0, 0.0, 0.0, 0.0, 0.0, 0.0, 0.0, 0.0, 0.0, 0.0, 0.0, 0.0, 0.0, 0.0, 0.0, 0.0, 0.0, 0.0, 0.0, 0.0, 0.0, 0.0, 0.0, 0.0, 0.0, 0.0, 0.0, 0.0, 0.0, 0.0, 0.0, 0.0, 0.0, 0.0, 0.0, 0.0, 0.0, 0.0, 0.0, 0.0, 0.0, 0.0, 0.0, 0.0, 0.0, 0.0, 0.0, 0.0, 0.0, 0.0, 0.0, 0.0, 0.0, 0.0, 0.0, 0.0, 0.0, 0.0, 0.0, 0.0, 0.0, 0.0, 0.0, 0.0, 0.0, 0.0, 0.0, 0.0, 0.0, 0.0, 0.0, 0.0, 0.0, 0.0, 0.0, 0.0, 0.0, 0.0, 0.0, 0.0, 0.0, 0.0, 0.0, 0.0, 0.0, 0.0, 0.0, 0.0, 0.0, 0.0, 0.0, 0.0, 0.0, 0.0, 0.0, 0.0, 0.0, 0.0, 0.0, 0.0, 0.0, 0.0, 0.0, 0.0, 0.0, 0.0, 0.0, 0.0, 0.0, 0.0, 0.0, 0.0, 0.0, 0.0, 0.0, 0.0, 0.0, 0.0, 0.0, 0.0, 0.0, 0.0, 0.0, 0.0, 0.0, 0.0, 0.0, 0.0, 0.0, 0.0, 0.0, 0.0, 0.0, 0.0, 0.0, 0.0, 0.0, 0.0, 0.0, 0.0, 0.0, 0.0, 0.0, 0.0, 0.0, 0.0, 0.0, 0.0, 0.0, 0.0, 0.0, 0.0, 0.0, 0.0, 0.0, 0.0, 0.0, 0.0, 0.0, 0.0, 0.0, 0.0, 0.0, 0.0, 0.0, 0.0, 0.0, 0.0, 0.0, 0.0, 0.0, 0.0, 0.0, 0.0, 0.0, 0.0, 0.0, 0.0, 0.0, 0.0, 0.0, 0.0, 0.0, 0.0, 0.0, 0.0, 0.0, 0.0, 0.0, 0.0, 0.0, 0.0, 0.0, 0.0, 0.0, 0.0, 0.0, 0.0, 0.0, 0.0, 0.0, 0.0, 0.0, 0.0, 0.0, 0.0, 0.0, 0.0, 0.0, 0.0, 0.0, 0.0, 0.0, 0.0, 0.0, 0.0, 0.0, 0.0, 0.0, 0.0, 0.0, 0.0, 0.0, 0.0, 0.0, 0.0, 0.0, 0.0, 0.0, 0.0, 0.0, 0.0, 0.0, 0.0, 0.0, 0.0, 0.0, 0.0, 0.0, 0.0, 0.0, 0.0, 0.0, 0.0, 0.0, 0.0, 0.0, 0.0, 0.0, 0.0, 0.0, 0.0, 0.0, 0.0, 0.0, 0.0, 0.0, 0.0, 0.0, 0.0, 0.0, 0.0, 0.0, 0.0, 0.0, 0.0, 0.0, 0.0, 0.0, 0.0, 0.0, 0.0, 0.0, 0.0, 0.0, 0.0, 0.0, 0.0, 0.0, 0.0, 0.0, 0.0, 0.0, 0.0, 0.0, 0.0, 0.0, 0.0, 0.0, 0.0, 0.0, 0.0, 0.0, 0.0, 0.0, 0.0, 0.0, 0.0, 0.0, 0.0, 0.0, 0.0, 0.0, 0.0, 0.0, 0.0, 0.0, 0.0, 0.0, 0.0, 0.0, 0.0, 0.0, 0.0, 0.0, 0.0, 0.0, 0.0, 0.0, 0.0, 0.0, 0.0, 0.0, 0.0, 0.0, 0.0, 0.0, 0.0, 0.0, 0.0, 0.0, 0.0, 0.0, 0.0, 0.0, 0.0, 0.0, 0.0, 0.0, 0.0, 0.0, 0.0, 0.0, 0.0, 0.0, 0.0, 0.0, 0.0, 0.0, 0.0, 0.0, 0.0, 0.0, 0.0, 0.0, 0.0, 0.0, 0.0, 0.0, 0.0, 0.0, 0.0, 0.0, 0.0, 0.0, 0.0, 0.0, 0.0, 0.0, 0.0, 0.0, 0.0, 0.0, 0.0, 0.0, 0.0, 0.0, 0.0, 0.0, 0.0, 0.0, 0.0, 0.0, 0.0, 0.0, 0.0, 0.0, 0.0, 0.0, 0.0, 0.0, 0.0, 0.0, 0.0, 0.0, 0.0, 0.0, 0.0, 0.0, 0.0, 0.0, 0.0, 0.0, 0.0, 0.0, 0.0, 0.0, 0.0, 0.0, 0.0, 0.0, 0.0, 0.0, 0.0, 0.0, 0.0, 0.0, 0.0, 0.0, 0.0, 0.0, 0.0, 0.0, 0.0, 0.0, 0.0, 0.0, 0.0, 0.0, 0.0, 0.0, 0.0, 0.0, 0.0, 0.0, 0.0, 0.0, 0.0, 0.0, 0.0, 0.0, 0.0, 0.0, 0.0, 0.0, 0.0, 0.0, 0.0, 0.0, 0.0, 0.0, 0.0, 0.0, 0.0, 0.0, 0.0, 0.0, 0.0, 0.0, 0.0, 0.0, 0.0, 0.0, 0.0, 0.0, 0.0, 0.0, 0.0, 0.0, 0.0, 0.0, 0.0, 0.0, 0.0, 0.0, 0.0, 0.0, 0.0, 0.0, 0.0, 0.0, 0.0, 0.0, 0.0, 0.0, 0.0, 0.0, 0.0, 0.0, 0.0, 0.0, 0.0, 0.0, 0.0, 0.0, 0.0, 0.0, 0.0, 0.0, 0.0, 0.0, 0.0, 0.0, 0.0, 0.0, 0.0, 0.0, 0.0, 0.0, 0.0, 0.0, 0.0, 0.0, 0.0, 0.0, 0.0, 0.0, 0.0, 0.0, 0.0, 0.0, 0.0, 0.0, 0.0, 0.0, 0.0, 0.0, 0.0, 0.0, 0.0, 0.0, 0.0, 0.0, 0.0, 0.0, 0.0, 0.0, 0.0, 0.0, 0.0, 0.0, 0.0, 0.0, 0.0, 0.0, 0.0, 0.0, 0.0, 0.0, 0.0, 0.0, 0.0, 0.0, 0.0, 0.0, 0.0, 0.0, 0.0, 0.0, 0.0, 0.0, 0.0, 0.0, 0.0, 0.0, 0.0, 0.0, 0.0, 0.0, 0.0, 0.0, 0.0, 0.0, 0.0, 0.0, 0.0, 0.0, 0.0, 0.0, 0.0, 0.0, 0.0, 0.0, 0.0, 0.0, 0.0, 0.0, 0.0, 0.0, 0.0, 0.0, 0.0, 0.0, 0.0, 0.0, 0.0, 0.0, 0.0, 0.0, 0.0, 0.0, 0.0, 0.0, 0.0, 0.0, 0.0, 0.0, 0.0, 0.0, 0.0, 0.0, 0.0, 0.0, 0.0, 0.0, 0.0, 0.0, 0.0, 0.0, 0.0, 0.0, 0.0, 0.0, 0.0, 0.0, 0.0, 0.0, 0.0, 0.0, 0.0, 0.0, 0.0, 0.0, 0.0, 0.0, 0.0, 0.0, 0.0, 0.0, 0.0, 0.0, 0.0, 0.0, 0.0, 0.0, 0.0, 0.0, 0.0, 0.0, 0.0, 0.0, 0.0, 0.0, 0.0, 0.0, 0.0, 0.0, 0.0, 0.0, 0.0, 0.0, 0.0, 0.0, 0.0, 0.0, 0.0, 0.0, 0.0, 0.0, 0.0, 0.0, 0.0, 0.0, 0.0, 0.0, 0.0, 0.0, 0.0, 0.0, 0.0, 0.0, 0.0, 0.0, 0.0, 0.0, 0.0, 0.0, 0.0, 0.0, 0.0, 0.0, 0.0, 0.0, 0.0, 0.0, 0.0, 0.0, 0.0, 0.0, 0.0, 0.0, 0.0, 0.0, 0.0, 0.0, 0.0, 0.0, 0.0, 0.0, 0.0, 0.0, 0.0, 0.0, 0.0, 0.0, 0.0, 0.0, 0.0, 0.0, 0.0, 0.0, 0.0, 0.0, 0.0, 0.0, 0.0, 0.0, 0.0, 0.0, 0.0, 0.0, 0.0, 0.0, 0.0, 0.0, 0.0, 0.0, 0.0, 0.0, 0.0, 0.0, 0.0, 0.0, 0.0, 0.0, 0.0, 0.0, 0.0, 0.0, 0.0, 0.0, 0.0, 0.0, 0.0, 0.0, 0.0, 0.0, 0.0, 0.0, 0.0, 0.0, 0.0, 0.0, 0.0, 0.0, 0.0, 0.0, 0.0, 0.0, 0.0, 0.0, 0.0, 0.0, 0.0, 0.0, 0.0, 0.0, 0.0, 0.0, 0.0, 0.0, 0.0, 0.0, 0.0, 0.0, 0.0, 0.0, 0.0, 0.0, 0.0, 0.0, 0.0, 0.0, 0.0, 0.0, 0.0, 0.0, 0.0, 0.0, 0.0, 0.0, 0.0, 0.0, 0.0, 0.0, 0.0, 0.0, 0.0, 0.0, 0.0, 0.0, 0.0, 0.0, 0.0, 0.0, 0.0, 0.0, 0.0, 0.0, 0.0, 0.0, 0.0, 0.0, 0.0, 0.0, 0.0, 0.0, 0.0, 0.0, 0.0, 0.0, 0.0, 0.0, 0.0, 0.0, 0.0, 0.0, 0.0, 0.0, 0.0, 0.0, 0.0, 0.0, 0.0, 0.0, 0.0, 0.0, 0.0, 0.0, 0.0, 0.0, 0.0, 0.0, 0.0, 0.0, 0.0, 0.0, 0.0, 0.0, 0.0, 0.0, 0.0, 0.0, 0.0, 0.0, 0.0, 0.0, 0.0, 0.0, 0.0, 0.0, 0.0, 0.0, 0.0, 0.0, 0.0, 0.0, 0.0, 0.0, 0.0, 0.0, 0.0, 0.0, 0.0, 0.0, 0.0, 0.0, 0.0, 0.0, 0.0, 0.0, 0.0, 0.0, 0.0, 0.0, 0.0, 0.0, 0.0, 0.0, 0.0, 0.0, 0.0, 0.0, 0.0, 0.0, 0.0, 0.0, 0.0, 0.0, 0.0, 0.0, 0.0, 0.0, 0.0, 0.0, 0.0, 0.0, 0.0, 0.0, 0.0, 0.0, 0.0, 0.0, 0.0, 0.0, 0.0, 0.0, 0.0, 0.0, 0.0, 0.0, 0.0, 0.0, 0.0, 0.0, 0.0, 0.0, 0.0, 0.0, 0.0, 0.0, 0.0, 0.0, 0.0, 0.0, 0.0, 0.0, 0.0, 0.0, 0.0, 0.0, 0.0, 0.0, 0.0, 0.0, 0.0, 0.0, 0.0, 0.0, 0.0, 0.0, 0.0, 0.0, 0.0, 0.0, 0.0, 0.0, 0.0, 0.0, 0.0, 0.0, 0.0, 0.0, 0.0, 0.0, 0.0, 0.0, 0.0, 0.0, 0.0, 0.0, 0.0, 0.0, 0.0, 0.0, 0.0, 0.0, 0.0, 0.0, 0.0, 0.0, 0.0, 0.0, 0.0, 0.0, 0.0, 0.0, 0.0, 0.0, 0.0, 0.0, 0.0, 0.0, 0.0, 0.0, 0.0, 0.0, 0.0, 0.0, 0.0, 0.0, 0.0, 0.0, 0.0, 0.0, 0.0, 0.0, 0.0, 0.0, 0.0, 0.0, 0.0, 0.0, 0.0, 0.0, 0.0, 0.0, 0.0, 0.0, 0.0, 0.0, 0.0, 0.0, 0.0, 0.0, 0.0, 0.0, 0.0, 0.0, 0.0, 0.0, 0.0, 0.0, 0.0, 0.0, 0.0, 0.0, 0.0, 0.0, 0.0, 0.0, 0.0, 0.0, 0.0, 0.0, 0.0, 0.0, 0.0, 0.0, 0.0, 0.0, 0.0, 0.0, 0.0, 0.0, 0.0, 0.0, 0.0, 0.0, 0.0, 0.0, 0.0, 0.0, 0.0, 0.0, 0.0, 0.0, 0.0, 0.0, 0.0, 0.0, 0.0, 0.0, 0.0, 0.0, 0.0, 0.0, 0.0, 0.0, 0.0, 0.0, 0.0, 0.0, 0.0, 0.0, 0.0, 0.0, 0.0, 0.0, 0.0, 0.0, 0.0, 0.0, 0.0, 0.0, 0.0, 0.0, 0.0, 0.0, 0.0, 0.0, 0.0, 0.0, 0.0, 0.0, 0.0, 0.0, 0.0, 0.0, 0.0, 0.0, 0.0, 0.0, 0.0, 0.0, 0.0, 0.0, 0.0, 0.0, 0.0, 0.0, 0.0, 0.0, 0.0, 0.0, 0.0, 0.0, 0.0, 0.0, 0.0, 0.0, 0.0, 0.0, 0.0, 0.0, 0.0, 0.0, 0.0, 0.0, 0.0, 0.0, 0.0, 0.0, 0.0, 0.0, 0.0, 0.0, 0.0, 0.0, 0.0, 0.0, 0.0, 0.0, 0.0, 0.0, 0.0, 0.0, 0.0, 0.0, 0.0, 0.0, 0.0, 0.0, 0.0, 0.0, 0.0, 0.0, 0.0, 0.0, 0.0, 0.0, 0.0, 0.0, 0.0, 0.0, 0.0, 0.0, 0.0, 0.0, 0.0, 0.0, 0.0, 0.0, 0.0, 0.0, 0.0, 0.0, 0.0, 0.0, 0.0, 0.0, 0.0, 0.0, 0.0, 0.0, 0.0, 0.0, 0.0, 0.0, 0.0, 0.0, 0.0, 0.0, 0.0, 0.0, 0.0, 0.0, 0.0, 0.0, 0.0, 0.0, 0.0, 0.0, 0.0, 0.0, 0.0, 0.0, 0.0, 0.0, 0.0, 0.0, 0.0, 0.0, 0.0, 0.0, 0.0, 0.0, 0.0, 0.0, 0.0, 0.0, 0.0, 0.0, 0.0, 0.0, 0.0, 0.0, 0.0, 0.0, 0.0, 0.0, 0.0, 0.0, 0.0, 0.0, 0.0, 0.0, 0.0, 0.0, 0.0])
me_beziercurve_002.use_remesh_fix_poles = True
me_beziercurve_002.use_remesh_preserve_attributes = False
me_beziercurve_002.use_mirror_vertex_groups = False
me_beziercurve_002.update()

# ---- objects
ob_light = bpy.data.objects.new('Light', light_light)
ob_camera = bpy.data.objects.new('Camera', cam_camera)
ob_beziercurve = bpy.data.objects.new('BezierCurve', me_beziercurve_002)

# ---- transforms, parenting, visibility, modifiers, constraints
ob_light.location = (4.076, 1.005, 5.904)
ob_light.rotation_euler = (0.6503, 0.05522, 1.866)
ob_light.lock_rotations_4d = False
ob_light.empty_display_type = 'ARROWS'
ob_light.color = (0.0, 0.0, 0.0, 0.0)
ob_light.lineart.crease_threshold = 0.0
ob_camera.location = (7.359, -6.926, 4.958)
ob_camera.rotation_euler = (1.109, 0.0, 0.8149)
ob_camera.lock_rotations_4d = False
ob_camera.empty_display_type = 'ARROWS'
ob_camera.color = (0.0, 0.0, 0.0, 0.0)
ob_camera.display_type = 'WIRE'
ob_camera.lineart.crease_threshold = 0.0
ob_beziercurve.location = (0.0, 0.0, 0.0)
ob_beziercurve.lineart.crease_threshold = 0.0

# ---- collection membership
col_collection.objects.link(ob_light)
col_collection.objects.link(ob_camera)
col_collection.objects.link(ob_beziercurve)

# ---- scene / render settings (as saved in the file)
scene.camera = ob_camera
scene.frame_start = 1; scene.frame_end = 250; scene.frame_set(48)
scene.render.engine = 'BLENDER_EEVEE_NEXT'
scene.cycles.use_denoising = False
scene.cycles.samples = 128
scene.cycles.sampling_pattern = 'TABULATED_SOBOL'
scene.cycles.use_adaptive_sampling = False
scene.cycles.use_light_tree = False
scene.view_settings.view_transform = 'Filmic'
bpy.context.view_layer.update()
